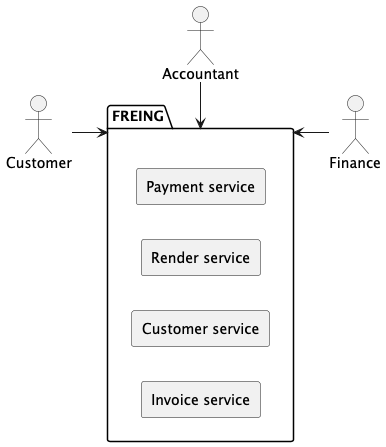

The diagram above was rendered by PlantUML. Its source (embedded in the PNG):
@startuml
left to right direction

:Accountant: as a
:Customer: as c
:Finance: as f

package "FREING" as freing {
    rectangle "Invoice service" as invoice_service {
    }
    rectangle "Customer service" as customer_service {
    }
    rectangle "Render service" as render_service {
    }
    rectangle "Payment service" as payment_service {
    }
}

a -l-> freing

c -d-> freing

freing <-d- f 

@enduml